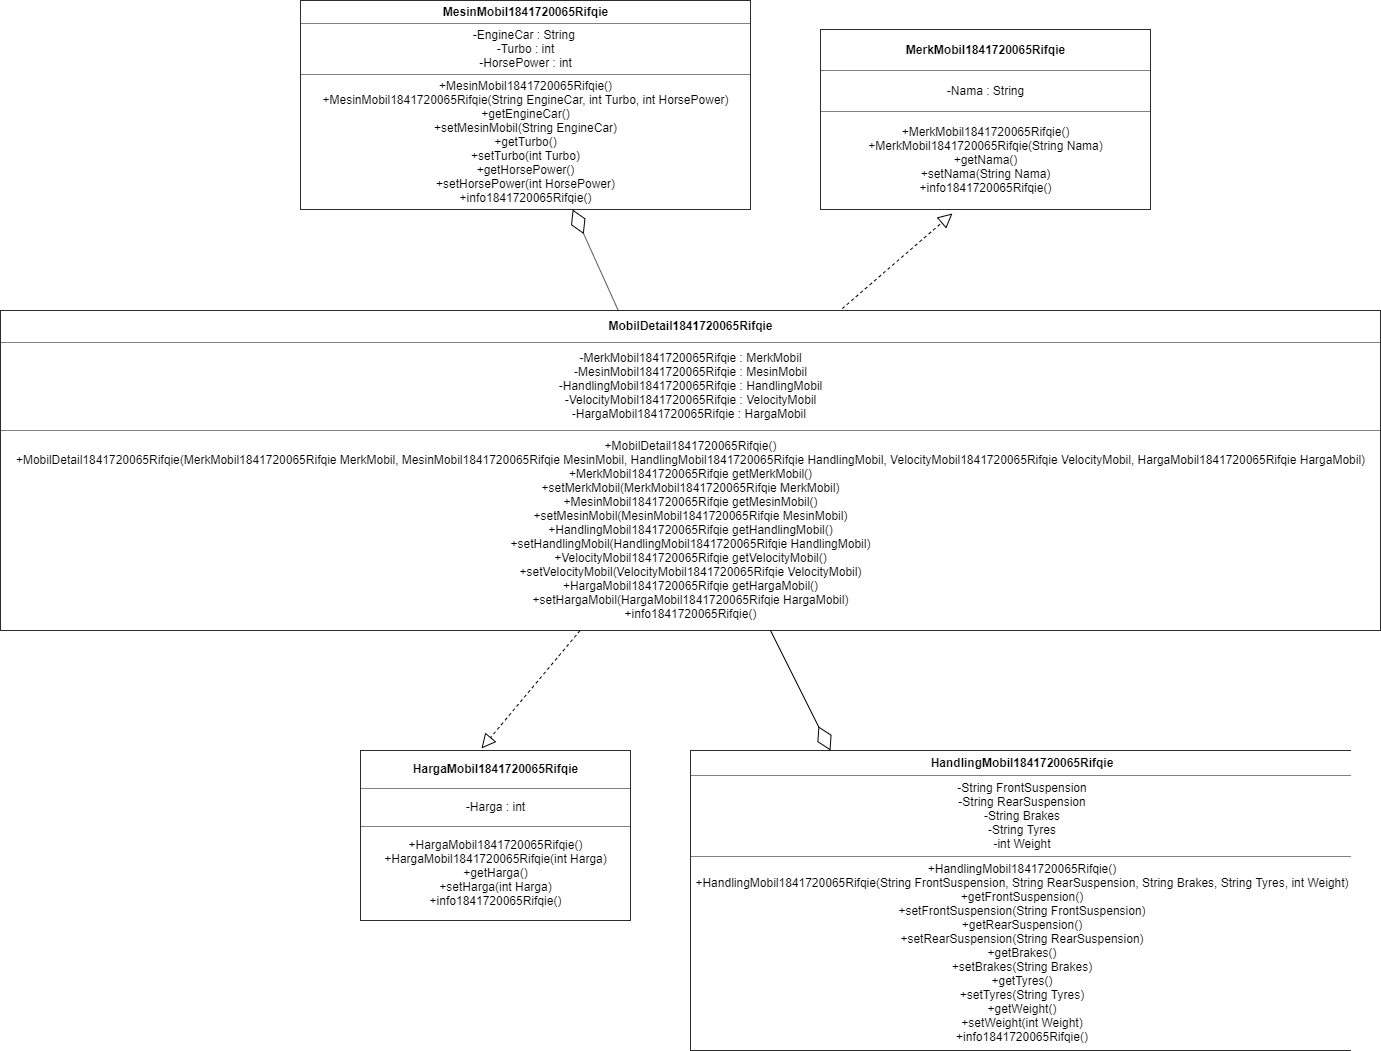

The diagram above was exported from draw.io. Its source (the exported page's mxGraphModel, read from the mxfile embedded in the PNG):
<mxGraphModel dx="1704" dy="1519" grid="1" gridSize="10" guides="1" tooltips="1" connect="1" arrows="1" fold="1" page="1" pageScale="1" pageWidth="850" pageHeight="1100" math="0" shadow="0">
  <root>
    <mxCell id="0" />
    <mxCell id="1" parent="0" />
    <mxCell id="NTfyeIXQbMhkXrguL9Ma-2" value="&lt;table border=&quot;1&quot; width=&quot;100%&quot; cellpadding=&quot;4&quot; style=&quot;width: 100% ; height: 100% ; border-collapse: collapse&quot;&gt;&lt;tbody&gt;&lt;tr&gt;&lt;th align=&quot;center&quot;&gt;MobilDetail1841720065Rifqie&lt;/th&gt;&lt;/tr&gt;&lt;tr&gt;&lt;td align=&quot;center&quot;&gt;-MerkMobil1841720065Rifqie&amp;nbsp;: MerkMobil&lt;br&gt;-MesinMobil1841720065Rifqie&amp;nbsp;: MesinMobil&lt;br&gt;-HandlingMobil1841720065Rifqie&amp;nbsp;: HandlingMobil&lt;br&gt;-VelocityMobil1841720065Rifqie&amp;nbsp;: VelocityMobil&lt;br&gt;-HargaMobil1841720065Rifqie&amp;nbsp;: HargaMobil&amp;nbsp;&lt;br&gt;&lt;/td&gt;&lt;/tr&gt;&lt;tr&gt;&lt;td align=&quot;center&quot;&gt;+MobilDetail1841720065Rifqie()&lt;br&gt;+MobilDetail1841720065Rifqie(MerkMobil1841720065Rifqie MerkMobil, MesinMobil1841720065Rifqie MesinMobil, HandlingMobil1841720065Rifqie HandlingMobil, VelocityMobil1841720065Rifqie VelocityMobil, HargaMobil1841720065Rifqie HargaMobil)&lt;br&gt;+MerkMobil1841720065Rifqie getMerkMobil()&lt;br&gt;+setMerkMobil(MerkMobil1841720065Rifqie MerkMobil)&lt;br&gt;+MesinMobil1841720065Rifqie getMesinMobil()&lt;br&gt;+setMesinMobil(MesinMobil1841720065Rifqie MesinMobil)&lt;br&gt;+HandlingMobil1841720065Rifqie getHandlingMobil()&lt;br&gt;+setHandlingMobil(HandlingMobil1841720065Rifqie HandlingMobil)&lt;br&gt;+VelocityMobil1841720065Rifqie getVelocityMobil()&lt;br&gt;+setVelocityMobil(VelocityMobil1841720065Rifqie VelocityMobil)&lt;br&gt;+HargaMobil1841720065Rifqie getHargaMobil()&lt;br&gt;+setHargaMobil(HargaMobil1841720065Rifqie HargaMobil)&lt;br&gt;+info1841720065Rifqie()&lt;br&gt;&lt;/td&gt;&lt;/tr&gt;&lt;/tbody&gt;&lt;/table&gt;" style="text;html=1;strokeColor=none;fillColor=none;overflow=fill;" parent="1" vertex="1">
      <mxGeometry x="-20" y="20" width="1380" height="320" as="geometry" />
    </mxCell>
    <mxCell id="NTfyeIXQbMhkXrguL9Ma-4" value="" style="endArrow=diamondThin;endFill=0;endSize=24;html=1;" parent="1" source="NTfyeIXQbMhkXrguL9Ma-2" target="NTfyeIXQbMhkXrguL9Ma-9" edge="1">
      <mxGeometry width="160" relative="1" as="geometry">
        <mxPoint x="650" as="sourcePoint" />
        <mxPoint x="570" y="-60" as="targetPoint" />
      </mxGeometry>
    </mxCell>
    <mxCell id="NTfyeIXQbMhkXrguL9Ma-9" value="&lt;table border=&quot;1&quot; width=&quot;100%&quot; cellpadding=&quot;4&quot; style=&quot;width: 100% ; height: 100% ; border-collapse: collapse&quot;&gt;&lt;tbody&gt;&lt;tr&gt;&lt;th align=&quot;center&quot;&gt;MesinMobil1841720065Rifqie&lt;br&gt;&lt;/th&gt;&lt;/tr&gt;&lt;tr&gt;&lt;td align=&quot;center&quot;&gt;-EngineCar : String&amp;nbsp;&lt;br&gt;-Turbo : int&lt;br&gt;-HorsePower : int&lt;br&gt;&lt;/td&gt;&lt;/tr&gt;&lt;tr&gt;&lt;td align=&quot;center&quot;&gt;+MesinMobil1841720065Rifqie()&lt;br&gt;+MesinMobil1841720065Rifqie(String EngineCar, int Turbo, int HorsePower)&lt;br&gt;+getEngineCar()&lt;br&gt;+setMesinMobil(String EngineCar)&lt;br&gt;+getTurbo()&lt;br&gt;+setTurbo(int Turbo)&lt;br&gt;+getHorsePower()&lt;br&gt;+setHorsePower(int HorsePower)&lt;br&gt;+info1841720065Rifqie()&lt;br&gt;&lt;/td&gt;&lt;/tr&gt;&lt;/tbody&gt;&lt;/table&gt;" style="text;html=1;strokeColor=none;fillColor=none;overflow=fill;" parent="1" vertex="1">
      <mxGeometry x="280" y="-290" width="450" height="209" as="geometry" />
    </mxCell>
    <mxCell id="NTfyeIXQbMhkXrguL9Ma-11" value="&lt;table border=&quot;1&quot; width=&quot;100%&quot; cellpadding=&quot;4&quot; style=&quot;width: 100% ; height: 100% ; border-collapse: collapse&quot;&gt;&lt;tbody&gt;&lt;tr&gt;&lt;th align=&quot;center&quot;&gt;MerkMobil1841720065Rifqie&lt;br&gt;&lt;/th&gt;&lt;/tr&gt;&lt;tr&gt;&lt;td align=&quot;center&quot;&gt;-Nama : String&lt;br&gt;&lt;/td&gt;&lt;/tr&gt;&lt;tr&gt;&lt;td align=&quot;center&quot;&gt;+MerkMobil1841720065Rifqie()&lt;br&gt;+MerkMobil1841720065Rifqie(String Nama)&lt;br&gt;+getNama()&lt;br&gt;+setNama(String Nama)&lt;br&gt;+info1841720065Rifqie()&lt;br&gt;&lt;/td&gt;&lt;/tr&gt;&lt;/tbody&gt;&lt;/table&gt;" style="text;html=1;strokeColor=none;fillColor=none;overflow=fill;" parent="1" vertex="1">
      <mxGeometry x="800" y="-261" width="330" height="180" as="geometry" />
    </mxCell>
    <mxCell id="NTfyeIXQbMhkXrguL9Ma-12" value="&lt;table border=&quot;1&quot; width=&quot;100%&quot; cellpadding=&quot;4&quot; style=&quot;width: 100% ; height: 100% ; border-collapse: collapse&quot;&gt;&lt;tbody&gt;&lt;tr&gt;&lt;th align=&quot;center&quot;&gt;HargaMobil1841720065Rifqie&lt;br&gt;&lt;/th&gt;&lt;/tr&gt;&lt;tr&gt;&lt;td align=&quot;center&quot;&gt;-Harga : int&lt;br&gt;&lt;/td&gt;&lt;/tr&gt;&lt;tr&gt;&lt;td align=&quot;center&quot;&gt;+HargaMobil1841720065Rifqie()&lt;br&gt;+HargaMobil1841720065Rifqie(int Harga)&lt;br&gt;+getHarga()&lt;br&gt;+setHarga(int Harga)&lt;br&gt;+info1841720065Rifqie()&lt;br&gt;&lt;/td&gt;&lt;/tr&gt;&lt;/tbody&gt;&lt;/table&gt;" style="text;html=1;strokeColor=none;fillColor=none;overflow=fill;" parent="1" vertex="1">
      <mxGeometry x="340" y="460" width="270" height="170" as="geometry" />
    </mxCell>
    <mxCell id="NTfyeIXQbMhkXrguL9Ma-13" value="&lt;table border=&quot;1&quot; width=&quot;100%&quot; cellpadding=&quot;4&quot; style=&quot;width: 100% ; height: 100% ; border-collapse: collapse&quot;&gt;&lt;tbody&gt;&lt;tr&gt;&lt;th align=&quot;center&quot;&gt;HandlingMobil1841720065Rifqie&lt;/th&gt;&lt;/tr&gt;&lt;tr&gt;&lt;td align=&quot;center&quot;&gt;-String FrontSuspension&lt;br&gt;-String RearSuspension&lt;br&gt;-String Brakes&lt;br&gt;-String Tyres&lt;br&gt;-int Weight&lt;br&gt;&lt;/td&gt;&lt;/tr&gt;&lt;tr&gt;&lt;td align=&quot;center&quot;&gt;+HandlingMobil1841720065Rifqie()&lt;br&gt;+HandlingMobil1841720065Rifqie(String FrontSuspension, String RearSuspension, String Brakes, String Tyres, int Weight)&lt;br&gt;+getFrontSuspension()&lt;br&gt;+setFrontSuspension(String FrontSuspension)&lt;br&gt;+getRearSuspension()&lt;br&gt;+setRearSuspension(String RearSuspension)&lt;br&gt;+getBrakes()&lt;br&gt;+setBrakes(String Brakes)&lt;br&gt;+getTyres()&lt;br&gt;+setTyres(String Tyres)&lt;br&gt;+getWeight()&lt;br&gt;+setWeight(int Weight)&lt;br&gt;+info1841720065Rifqie()&lt;br&gt;&lt;/td&gt;&lt;/tr&gt;&lt;/tbody&gt;&lt;/table&gt;" style="text;html=1;strokeColor=none;fillColor=none;overflow=fill;" parent="1" vertex="1">
      <mxGeometry x="669.8333333333334" y="460" width="660" height="300" as="geometry" />
    </mxCell>
    <mxCell id="NTfyeIXQbMhkXrguL9Ma-15" value="" style="endArrow=diamondThin;endFill=0;endSize=24;html=1;" parent="1" source="NTfyeIXQbMhkXrguL9Ma-2" edge="1">
      <mxGeometry width="160" relative="1" as="geometry">
        <mxPoint x="895.7701778385772" y="510.5" as="sourcePoint" />
        <mxPoint x="810" y="460" as="targetPoint" />
      </mxGeometry>
    </mxCell>
    <mxCell id="kO6ykpKToWJf6R3MiETE-2" value="" style="endArrow=block;dashed=1;endFill=0;endSize=12;html=1;entryX=0.4;entryY=1.022;entryDx=0;entryDy=0;entryPerimeter=0;exitX=0.61;exitY=-0.006;exitDx=0;exitDy=0;exitPerimeter=0;" edge="1" parent="1" source="NTfyeIXQbMhkXrguL9Ma-2" target="NTfyeIXQbMhkXrguL9Ma-11">
      <mxGeometry width="160" relative="1" as="geometry">
        <mxPoint x="740" y="-30" as="sourcePoint" />
        <mxPoint x="900" y="-30" as="targetPoint" />
      </mxGeometry>
    </mxCell>
    <mxCell id="kO6ykpKToWJf6R3MiETE-3" value="" style="endArrow=block;dashed=1;endFill=0;endSize=12;html=1;entryX=0.448;entryY=-0.012;entryDx=0;entryDy=0;entryPerimeter=0;exitX=0.42;exitY=1;exitDx=0;exitDy=0;exitPerimeter=0;" edge="1" parent="1" source="NTfyeIXQbMhkXrguL9Ma-2" target="NTfyeIXQbMhkXrguL9Ma-12">
      <mxGeometry width="160" relative="1" as="geometry">
        <mxPoint x="480" y="350" as="sourcePoint" />
        <mxPoint x="560" y="420" as="targetPoint" />
      </mxGeometry>
    </mxCell>
  </root>
</mxGraphModel>